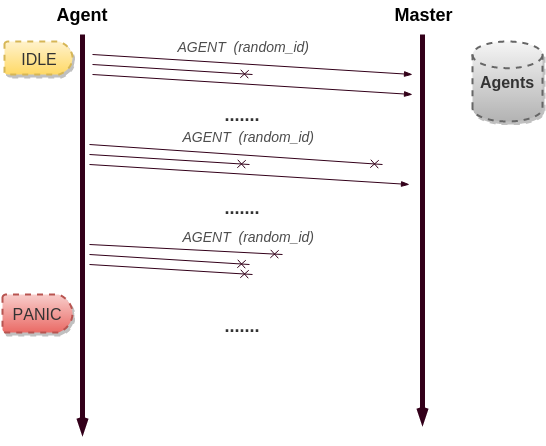

The diagram above was exported from draw.io. Its source (the exported page's mxGraphModel, read from the mxfile embedded in the PNG):
<mxGraphModel dx="825" dy="438" grid="1" gridSize="10" guides="1" tooltips="1" connect="1" arrows="1" fold="1" page="1" pageScale="1" pageWidth="826" pageHeight="1169" background="#ffffff" math="0">
  <root>
    <mxCell id="0" />
    <mxCell id="1" parent="0" />
    <mxCell id="211560d8a72640f3-1" value="" style="endArrow=openThin;html=1;shadow=0;strokeColor=#33001A;strokeWidth=5;fontSize=16;fontColor=#000000;endFill=0;" parent="1" edge="1">
      <mxGeometry width="50" height="50" relative="1" as="geometry">
        <mxPoint x="90" y="40" as="sourcePoint" />
        <mxPoint x="90" y="440" as="targetPoint" />
      </mxGeometry>
    </mxCell>
    <mxCell id="211560d8a72640f3-2" value="" style="endArrow=openThin;html=1;shadow=0;strokeColor=#33001A;strokeWidth=5;fontSize=16;fontColor=#000000;endFill=0;" parent="1" edge="1">
      <mxGeometry x="430" y="40" width="50" height="50" as="geometry">
        <mxPoint x="430" y="40" as="sourcePoint" />
        <mxPoint x="430" y="430" as="targetPoint" />
      </mxGeometry>
    </mxCell>
    <mxCell id="211560d8a72640f3-3" value="&lt;b&gt;&lt;font style=&quot;font-size: 18px&quot;&gt;Agent&lt;/font&gt;&lt;/b&gt;&lt;div&gt;&lt;br&gt;&lt;/div&gt;" style="text;html=1;resizable=0;points=[];autosize=1;align=left;verticalAlign=top;spacingTop=-4;fontSize=16;fontColor=#000000;" parent="1" vertex="1">
      <mxGeometry x="62" y="7" width="70" height="40" as="geometry" />
    </mxCell>
    <mxCell id="211560d8a72640f3-4" value="&lt;div&gt;&lt;span style=&quot;font-size: 18px ; line-height: 21.6000003814697px&quot;&gt;&lt;b&gt;Master&lt;/b&gt;&lt;/span&gt;&lt;/div&gt;" style="text;html=1;resizable=0;points=[];autosize=1;align=left;verticalAlign=top;spacingTop=-4;fontSize=16;fontColor=#000000;" parent="1" vertex="1">
      <mxGeometry x="400" y="7" width="70" height="20" as="geometry" />
    </mxCell>
    <mxCell id="211560d8a72640f3-5" value="" style="endArrow=blockThin;html=1;shadow=0;strokeColor=#33001A;strokeWidth=1;fontSize=16;fontColor=#000000;endFill=1;" parent="1" edge="1">
      <mxGeometry width="50" height="50" relative="1" as="geometry">
        <mxPoint x="100" y="60" as="sourcePoint" />
        <mxPoint x="420" y="80" as="targetPoint" />
      </mxGeometry>
    </mxCell>
    <mxCell id="211560d8a72640f3-6" value="&lt;i&gt;&lt;font style=&quot;font-size: 14px&quot; color=&quot;#4d4d4d&quot;&gt;AGENT &amp;nbsp;(random_id)&lt;/font&gt;&lt;/i&gt;" style="text;html=1;resizable=0;points=[];;align=center;verticalAlign=middle;labelBackgroundColor=none;fontSize=16;fontColor=#000000;" parent="211560d8a72640f3-5" vertex="1" connectable="0">
      <mxGeometry x="-0.049" y="-2" relative="1" as="geometry">
        <mxPoint x="-2" y="-21" as="offset" />
      </mxGeometry>
    </mxCell>
    <mxCell id="211560d8a72640f3-7" value="" style="endArrow=cross;html=1;shadow=0;strokeColor=#33001A;strokeWidth=1;fontSize=16;fontColor=#000000;endFill=0;" parent="1" edge="1">
      <mxGeometry x="100" y="70" width="50" height="50" as="geometry">
        <mxPoint x="100" y="70" as="sourcePoint" />
        <mxPoint x="260" y="80" as="targetPoint" />
      </mxGeometry>
    </mxCell>
    <mxCell id="211560d8a72640f3-9" value="" style="endArrow=blockThin;html=1;shadow=0;strokeColor=#33001A;strokeWidth=1;fontSize=16;fontColor=#000000;endFill=1;" parent="1" edge="1">
      <mxGeometry x="100" y="80" width="50" height="50" as="geometry">
        <mxPoint x="100" y="80" as="sourcePoint" />
        <mxPoint x="420" y="100" as="targetPoint" />
      </mxGeometry>
    </mxCell>
    <mxCell id="211560d8a72640f3-19" value="IDLE" style="strokeWidth=2;html=1;shape=mxgraph.flowchart.delay;whiteSpace=wrap;rounded=1;shadow=1;glass=0;fontSize=16;fontColor=#333333;plain-yellow;dashed=1;" parent="1" vertex="1">
      <mxGeometry x="12" y="47" width="68" height="33" as="geometry" />
    </mxCell>
    <mxCell id="211560d8a72640f3-21" value="&lt;b&gt;Agents&lt;/b&gt;" style="strokeWidth=2;html=1;shape=mxgraph.flowchart.database;whiteSpace=wrap;rounded=1;shadow=1;glass=0;dashed=1;fontSize=16;fontColor=#333333;plain-gray" parent="1" vertex="1">
      <mxGeometry x="480" y="47" width="70" height="80" as="geometry" />
    </mxCell>
    <mxCell id="211560d8a72640f3-37" value="&lt;font style=&quot;font-size: 16px&quot;&gt;PANIC&lt;/font&gt;" style="strokeWidth=2;html=1;shape=mxgraph.flowchart.delay;whiteSpace=wrap;rounded=1;shadow=1;glass=0;fontSize=16;fontColor=#333333;plain-red;dashed=1;" parent="1" vertex="1">
      <mxGeometry x="10" y="300" width="70" height="38" as="geometry" />
    </mxCell>
    <mxCell id="10" value="" style="endArrow=cross;html=1;shadow=0;strokeColor=#33001A;strokeWidth=1;fontSize=16;fontColor=#000000;endFill=0;" edge="1" parent="1">
      <mxGeometry x="97" y="150" width="50" height="50" as="geometry">
        <mxPoint x="97" y="150" as="sourcePoint" />
        <mxPoint x="390" y="170" as="targetPoint" />
      </mxGeometry>
    </mxCell>
    <mxCell id="11" value="&lt;i&gt;&lt;font style=&quot;font-size: 14px&quot; color=&quot;#4d4d4d&quot;&gt;AGENT &amp;nbsp;(random_id)&lt;/font&gt;&lt;/i&gt;" style="text;html=1;resizable=0;points=[];;align=center;verticalAlign=middle;labelBackgroundColor=none;fontSize=16;fontColor=#000000;" vertex="1" connectable="0" parent="10">
      <mxGeometry x="-0.049" y="-2" relative="1" as="geometry">
        <mxPoint x="18" y="-22" as="offset" />
      </mxGeometry>
    </mxCell>
    <mxCell id="12" value="" style="endArrow=cross;html=1;shadow=0;strokeColor=#33001A;strokeWidth=1;fontSize=16;fontColor=#000000;endFill=0;" edge="1" parent="1">
      <mxGeometry x="97" y="160" width="50" height="50" as="geometry">
        <mxPoint x="97" y="160" as="sourcePoint" />
        <mxPoint x="257" y="170" as="targetPoint" />
      </mxGeometry>
    </mxCell>
    <mxCell id="13" value="" style="endArrow=blockThin;html=1;shadow=0;strokeColor=#33001A;strokeWidth=1;fontSize=16;fontColor=#000000;endFill=1;" edge="1" parent="1">
      <mxGeometry x="97" y="170" width="50" height="50" as="geometry">
        <mxPoint x="97" y="170" as="sourcePoint" />
        <mxPoint x="417" y="190" as="targetPoint" />
      </mxGeometry>
    </mxCell>
    <mxCell id="14" value="&lt;font style=&quot;font-size: 18px&quot;&gt;&lt;b&gt;.......&lt;/b&gt;&lt;/font&gt;" style="text;html=1;resizable=0;points=[];autosize=1;align=left;verticalAlign=top;spacingTop=-4;fontSize=16;fontColor=#333333;" vertex="1" parent="1">
      <mxGeometry x="230" y="107" width="50" height="20" as="geometry" />
    </mxCell>
    <mxCell id="18" value="" style="endArrow=cross;html=1;shadow=0;strokeColor=#33001A;strokeWidth=1;fontSize=16;fontColor=#000000;endFill=0;" edge="1" parent="1">
      <mxGeometry x="97" y="250" width="50" height="50" as="geometry">
        <mxPoint x="97" y="250" as="sourcePoint" />
        <mxPoint x="290" y="260" as="targetPoint" />
      </mxGeometry>
    </mxCell>
    <mxCell id="19" value="&lt;i&gt;&lt;font style=&quot;font-size: 14px&quot; color=&quot;#4d4d4d&quot;&gt;AGENT &amp;nbsp;(random_id)&lt;/font&gt;&lt;/i&gt;" style="text;html=1;resizable=0;points=[];;align=center;verticalAlign=middle;labelBackgroundColor=none;fontSize=16;fontColor=#000000;" vertex="1" connectable="0" parent="18">
      <mxGeometry x="-0.049" y="-2" relative="1" as="geometry">
        <mxPoint x="66" y="-17" as="offset" />
      </mxGeometry>
    </mxCell>
    <mxCell id="20" value="" style="endArrow=cross;html=1;shadow=0;strokeColor=#33001A;strokeWidth=1;fontSize=16;fontColor=#000000;endFill=0;" edge="1" parent="1">
      <mxGeometry x="97" y="260" width="50" height="50" as="geometry">
        <mxPoint x="97" y="260" as="sourcePoint" />
        <mxPoint x="257" y="270" as="targetPoint" />
      </mxGeometry>
    </mxCell>
    <mxCell id="21" value="" style="endArrow=cross;html=1;shadow=0;strokeColor=#33001A;strokeWidth=1;fontSize=16;fontColor=#000000;endFill=0;" edge="1" parent="1">
      <mxGeometry x="97" y="270" width="50" height="50" as="geometry">
        <mxPoint x="97" y="270" as="sourcePoint" />
        <mxPoint x="260" y="280" as="targetPoint" />
      </mxGeometry>
    </mxCell>
    <mxCell id="26" value="&lt;font style=&quot;font-size: 18px&quot;&gt;&lt;b&gt;.......&lt;/b&gt;&lt;/font&gt;" style="text;html=1;resizable=0;points=[];autosize=1;align=left;verticalAlign=top;spacingTop=-4;fontSize=16;fontColor=#333333;" vertex="1" parent="1">
      <mxGeometry x="230" y="200" width="50" height="20" as="geometry" />
    </mxCell>
    <mxCell id="27" value="&lt;font style=&quot;font-size: 18px&quot;&gt;&lt;b&gt;.......&lt;/b&gt;&lt;/font&gt;" style="text;html=1;resizable=0;points=[];autosize=1;align=left;verticalAlign=top;spacingTop=-4;fontSize=16;fontColor=#333333;" vertex="1" parent="1">
      <mxGeometry x="230" y="318" width="50" height="20" as="geometry" />
    </mxCell>
  </root>
</mxGraphModel>